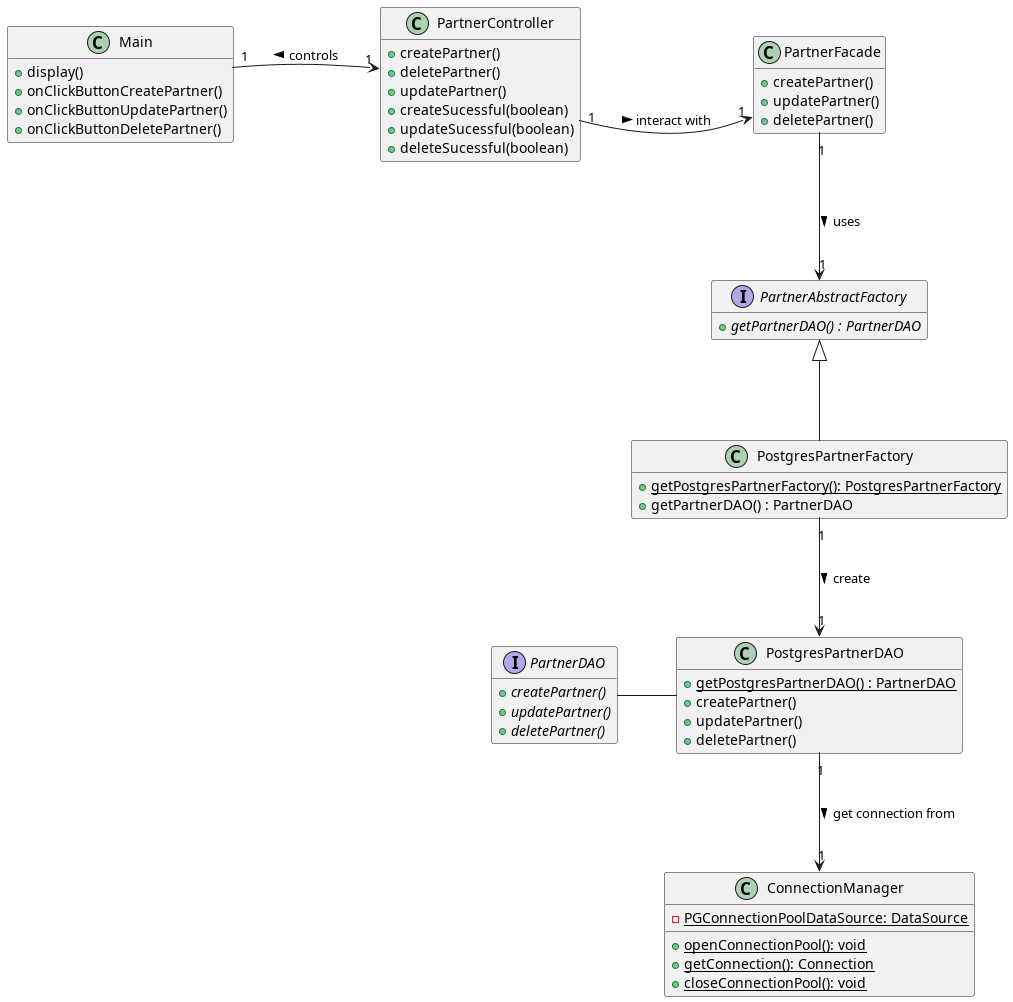

The diagram above was rendered by PlantUML. Its source (embedded in the PNG):
@startuml PartnerClassDiagram
hide empty members

class Main {
  + display()
  + onClickButtonCreatePartner()
  + onClickButtonUpdatePartner()
  + onClickButtonDeletePartner()
}

class PartnerController {
  + createPartner()
  + deletePartner()
  + updatePartner()
  + createSucessful(boolean)
  + updateSucessful(boolean)
  + deleteSucessful(boolean)
}


class PartnerFacade {
  + createPartner()
  + updatePartner()
  + deletePartner()
}


interface PartnerAbstractFactory {
  + {abstract} getPartnerDAO() : PartnerDAO

}


class PostgresPartnerFactory {
  + {static} getPostgresPartnerFactory(): PostgresPartnerFactory
  + getPartnerDAO() : PartnerDAO
}


Interface PartnerDAO {
  + {abstract} createPartner()
  + {abstract} updatePartner()
  + {abstract} deletePartner()
}


class PostgresPartnerDAO{
  + {static} getPostgresPartnerDAO() : PartnerDAO
  + createPartner()
  + updatePartner()
  + deletePartner()
}


class ConnectionManager {
  - {static} PGConnectionPoolDataSource: DataSource
  + {static} openConnectionPool(): void
  + {static} getConnection(): Connection
  + {static} closeConnectionPool(): void
}

PostgresPartnerFactory -u-|> PartnerAbstractFactory
PostgresPartnerDAO     -l-|> PartnerDAO

Main            "1" -r-> "1" PartnerController: <  controls
PartnerController      "1" -r-> "1" PartnerFacade: > interact with
PartnerFacade          "1" --> "1" PartnerAbstractFactory: > uses
PostgresPartnerFactory "1" --> "1" PostgresPartnerDAO: > create
PostgresPartnerDAO     "1" --> "1" ConnectionManager:> get connection from

@enduml